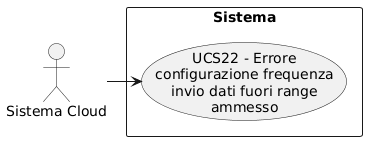

The diagram above was rendered by PlantUML. Its source (embedded in the PNG):
@startuml
skinparam wrapWidth 200
skinparam MaxMessageSize 150
top to bottom direction
skinparam packageStyle rectangle

actor "Sistema Cloud" as SA_cloud

rectangle "Sistema" {
    usecase "UCS22 - Errore configurazione frequenza invio dati fuori range ammesso" as err_config_frequenza_fuori_range
}

SA_cloud -right-> err_config_frequenza_fuori_range
@enduml